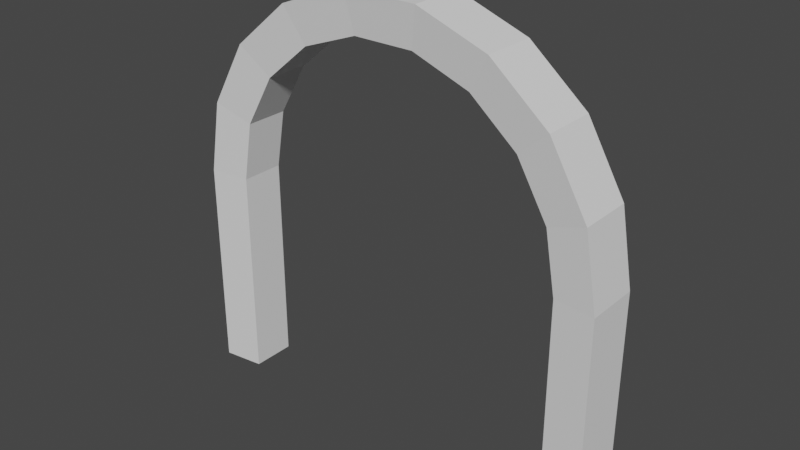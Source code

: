 # Source: gate.blend  (saved by Blender 2.91.10; exported with 4.5.12 LTS)
import bpy
from mathutils import Matrix  # noqa: F401  (used for matrix-valued properties, if any)

bpy.ops.wm.read_factory_settings(use_empty=True)
scene = bpy.context.scene
scene.name = 'Scene'

# ---- collections
col_collection = bpy.data.collections.new('Collection'); scene.collection.children.link(col_collection)

# ---- world
world_world = bpy.data.worlds.new('World'); scene.world = world_world
world_world.use_nodes = True; world_world.node_tree.nodes.clear()
_N = world_world.node_tree.nodes; _L = world_world.node_tree.links
n0 = _N.new('ShaderNodeOutputWorld'); n0.name = 'World Output'; n0.location = (300, 300)
n1 = _N.new('ShaderNodeBackground'); n1.name = 'Background'; n1.location = (10, 300)
n1.inputs[0].default_value = (0.05088, 0.05088, 0.05088, 1.0)
_L.new(n1.outputs[0], n0.inputs[0])
n0.is_active_output = True
world_world.color = (0.05088, 0.05088, 0.05088)
world_world.use_sun_shadow = False
world_world.sun_shadow_jitter_overblur = 0.0

# ---- meshes
me_cylinder = bpy.data.meshes.new('Cylinder')
me_cylinder.from_pydata([(0.3629, 2.442, -0.3057), (0.3629, 2.442, 0.3057), (0.3629, -2.442, 0.3057), (0.3629, -2.442, -0.3057), (0.3629, -2.442, 0.3057), (0.3629, -2.442, -0.3057), (0.3629, 2.442, -0.3057), (0.3629, 2.442, 0.3057), (0.3629, -2.442, -0.3057), (0.3629, -2.442, 0.3057), (1.198, -2.295, -0.3057), (1.198, -2.295, 0.3057), (1.933, -1.871, -0.3057), (1.933, -1.871, 0.3057), (2.478, -1.221, -0.3057), (2.478, -1.221, 0.3057), (1.039, 1.864, -0.2483), (1.039, 1.864, 0.2483), (0.3602, 1.984, -0.2483), (0.3602, 1.984, 0.2483), (2.768, -0.4241, -0.3057), (2.768, -0.4241, 0.3057), (2.768, 0.4241, -0.3057), (2.768, 0.4241, 0.3057), (2.478, 1.221, -0.3057), (0.3629, 2.442, -0.3057), (0.3629, 2.442, 0.3057), (1.198, 2.295, 0.3057), (1.198, 2.295, -0.3057), (1.933, 1.871, -0.3057), (2.478, 1.221, 0.3057), (1.933, 1.871, 0.3057), (1.635, 1.519, 0.2483), (1.635, 1.519, -0.2483), (2.078, 0.9918, 0.2483), (2.078, 0.9918, -0.2483), (2.314, 0.3444, 0.2483), (2.314, 0.3444, -0.2483), (2.314, -0.3444, 0.2483), (2.314, -0.3444, -0.2483), (2.078, -0.9918, 0.2483), (2.078, -0.9918, -0.2483), (1.635, -1.519, 0.2483), (1.635, -1.519, -0.2483), (1.039, -1.864, 0.2483), (1.039, -1.864, -0.2483), (0.3602, -1.984, 0.2483), (0.3602, -1.984, -0.2483), (0.3602, 1.984, 0.2483), (0.3602, 1.984, -0.2483), (0.3602, -1.984, 0.2483), (0.3602, -1.984, -0.2483), (0.3602, -1.984, -0.2483), (0.3602, -1.984, 0.2483), (0.3602, 1.984, -0.2483), (0.3602, 1.984, 0.2483), (-2.062, -2.442, 0.3057), (-2.062, -2.442, -0.3057), (-2.062, 2.442, -0.3057), (-2.062, 2.442, 0.3057), (-2.062, 1.984, 0.2483), (-2.062, 1.984, -0.2483), (-2.062, -1.984, -0.2483), (-2.062, -1.984, 0.2483), (-1.577, -2.442, 0.3057), (-1.092, -2.442, 0.3057), (-0.6069, -2.442, 0.3057), (-0.122, -2.442, 0.3057), (-1.577, -1.984, 0.2483), (-1.093, -1.984, 0.2483), (-0.6085, -1.984, 0.2483), (-0.1241, -1.984, 0.2483), (-0.122, -2.442, -0.3057), (-0.6069, -2.442, -0.3057), (-1.092, -2.442, -0.3057), (-1.577, -2.442, -0.3057), (-0.1241, -1.984, -0.2483), (-0.6085, -1.984, -0.2483), (-1.093, -1.984, -0.2483), (-1.577, -1.984, -0.2483), (-1.577, 2.442, -0.3057), (-1.092, 2.442, -0.3057), (-0.6069, 2.442, -0.3057), (-0.122, 2.442, -0.3057), (-1.577, 1.984, -0.2483), (-1.093, 1.984, -0.2483), (-0.6085, 1.984, -0.2483), (-0.1241, 1.984, -0.2483), (-0.122, 2.442, 0.3057), (-0.6069, 2.442, 0.3057), (-1.092, 2.442, 0.3057), (-1.577, 2.442, 0.3057), (-0.1241, 1.984, 0.2483), (-0.6085, 1.984, 0.2483), (-1.093, 1.984, 0.2483), (-1.577, 1.984, 0.2483), (2.295, -0.02098, -0.1055), (2.295, 2.649e-06, -0.1075), (2.295, -0.04115, -0.09936), (2.295, -0.05975, -0.08942), (2.295, -0.07604, -0.07605), (2.295, -0.08942, -0.05975), (2.295, -0.09936, -0.04116), (2.295, -0.1055, -0.02098), (2.295, -0.1075, -2.877e-07), (2.295, -0.1055, 0.02098), (2.295, -0.09936, 0.04116), (2.295, -0.08942, 0.05975), (2.295, -0.07604, 0.07605), (2.295, -0.05975, 0.08942), (2.295, -0.04115, 0.09936), (2.295, -0.02098, 0.1055), (2.295, 2.694e-06, 0.1075), (2.295, 0.02098, 0.1055), (2.295, 0.04116, 0.09936), (2.295, 0.05975, 0.08942), (2.295, 0.07605, 0.07605), (2.295, 0.08943, 0.05975), (2.295, 0.09936, 0.04116), (2.295, 0.1055, 0.02098), (2.295, 0.1076, -3.928e-07), (2.295, 0.1055, -0.02098), (2.295, 0.09936, -0.04116), (2.295, 0.08943, -0.05975), (2.295, 0.07605, -0.07605), (2.295, 0.05975, -0.08942), (2.295, 0.04116, -0.09936), (2.295, 0.02098, -0.1055)], [], [(9, 2, 3, 8), (25, 0, 1, 26), (0, 6, 7, 1), (2, 4, 5, 3), (11, 9, 8, 10), (13, 11, 10, 12), (15, 13, 12, 14), (32, 33, 35, 34), (19, 18, 16, 17), (21, 15, 14, 20), (30, 23, 22, 24), (27, 31, 29, 28), (23, 21, 20, 22), (26, 27, 28, 25), (36, 37, 39, 38), (31, 30, 24, 29), (17, 16, 33, 32), (34, 35, 37, 36), (38, 39, 41, 40), (40, 41, 43, 42), (42, 43, 45, 44), (44, 45, 47, 46), (53, 52, 51, 50), (54, 55, 48, 49), (18, 19, 55, 54), (46, 47, 52, 53), (44, 11, 13, 42), (34, 30, 31, 32), (55, 1, 7, 48), (43, 12, 10, 45), (36, 23, 30, 34), (49, 6, 0, 54), (35, 24, 22, 37), (46, 9, 11, 44), (45, 10, 8, 47), (18, 25, 28, 16), (38, 21, 23, 36), (19, 26, 1, 55), (17, 27, 26, 19), (37, 22, 20, 39), (54, 0, 25, 18), (47, 8, 3, 52), (87, 83, 6, 49), (40, 15, 21, 38), (53, 2, 9, 46), (39, 20, 14, 41), (71, 67, 4, 50), (42, 13, 15, 40), (16, 28, 29, 33), (41, 14, 12, 43), (32, 31, 27, 17), (52, 3, 5, 51), (33, 29, 24, 35), (50, 4, 2, 53), (68, 79, 62, 63), (84, 95, 60, 61), (95, 91, 59, 60), (80, 58, 59, 91), (79, 75, 57, 62), (64, 56, 57, 75), (4, 67, 72, 5), (67, 66, 73, 72), (66, 65, 74, 73), (65, 64, 75, 74), (51, 5, 72, 76), (76, 72, 73, 77), (77, 73, 74, 78), (78, 74, 75, 79), (50, 51, 76, 71), (71, 76, 77, 70), (70, 77, 78, 69), (69, 78, 79, 68), (63, 56, 64, 68), (68, 64, 65, 69), (69, 65, 66, 70), (70, 66, 67, 71), (6, 83, 88, 7), (83, 82, 89, 88), (82, 81, 90, 89), (81, 80, 91, 90), (48, 7, 88, 92), (92, 88, 89, 93), (93, 89, 90, 94), (94, 90, 91, 95), (49, 48, 92, 87), (87, 92, 93, 86), (86, 93, 94, 85), (85, 94, 95, 84), (61, 58, 80, 84), (84, 80, 81, 85), (85, 81, 82, 86), (86, 82, 83, 87), (63, 62, 57, 56), (61, 60, 59, 58), (96, 98, 99, 100, 101, 102, 103, 104, 105, 106, 107, 108, 109, 110, 111, 112, 113, 114, 115, 116, 117, 118, 119, 120, 121, 122, 123, 124, 125, 126, 127, 97)])
_uv = me_cylinder.uv_layers.new(name='UVMap')
_uv.uv.foreach_set('vector', [0.5, 0.5, 0.5, 0.5, 0.5, 1.0, 0.5, 1.0, 1.0, 1.0, 1.0, 1.0, 1.0, 0.5, 1.0, 0.5, 1.0, 1.0, 1.0, 1.0, 1.0, 0.5, 1.0, 0.5, 0.5, 0.5, 0.5, 0.5, 0.5, 1.0, 0.5, 1.0, 0.5556, 0.5, 0.5, 0.5, 0.5, 1.0, 0.5556, 1.0, 0.6111, 0.5, 0.5556, 0.5, 0.5556, 1.0, 0.6111, 1.0, 0.6667, 0.5, 0.6111, 0.5, 0.6111, 1.0, 0.6667, 1.0, 0.8889, 0.5, 0.8889, 1.0, 0.8333, 1.0, 0.8333, 0.5, 1.0, 0.5, 1.0, 1.0, 0.9444, 1.0, 0.9444, 0.5, 0.7222, 0.5, 0.6667, 0.5, 0.6667, 1.0, 0.7222, 1.0, 0.8333, 0.5, 0.7778, 0.5, 0.7778, 1.0, 0.8333, 1.0, 0.9444, 0.5, 0.8889, 0.5, 0.8889, 1.0, 0.9444, 1.0, 0.7778, 0.5, 0.7222, 0.5, 0.7222, 1.0, 0.7778, 1.0, 1.0, 0.5, 0.9444, 0.5, 0.9444, 1.0, 1.0, 1.0, 0.7778, 0.5, 0.7778, 1.0, 0.7222, 1.0, 0.7222, 0.5, 0.8889, 0.5, 0.8333, 0.5, 0.8333, 1.0, 0.8889, 1.0, 0.9444, 0.5, 0.9444, 1.0, 0.8889, 1.0, 0.8889, 0.5, 0.8333, 0.5, 0.8333, 1.0, 0.7778, 1.0, 0.7778, 0.5, 0.7222, 0.5, 0.7222, 1.0, 0.6667, 1.0, 0.6667, 0.5, 0.6667, 0.5, 0.6667, 1.0, 0.6111, 1.0, 0.6111, 0.5, 0.6111, 0.5, 0.6111, 1.0, 0.5556, 1.0, 0.5556, 0.5, 0.5556, 0.5, 0.5556, 1.0, 0.5, 1.0, 0.5, 0.5, 0.5, 0.5, 0.5, 1.0, 0.5, 1.0, 0.5, 0.5, 1.0, 1.0, 1.0, 0.5, 1.0, 0.5, 1.0, 1.0, 1.0, 1.0, 1.0, 0.5, 1.0, 0.5, 1.0, 1.0, 0.5, 0.5, 0.5, 1.0, 0.5, 1.0, 0.5, 0.5, 0.5556, 0.5, 0.5556, 0.5, 0.6111, 0.5, 0.6111, 0.5, 0.8333, 0.5, 0.8333, 0.5, 0.8889, 0.5, 0.8889, 0.5, 1.0, 0.5, 1.0, 0.5, 1.0, 0.5, 1.0, 0.5, 0.6111, 1.0, 0.6111, 1.0, 0.5556, 1.0, 0.5556, 1.0, 0.7778, 0.5, 0.7778, 0.5, 0.8333, 0.5, 0.8333, 0.5, 1.0, 1.0, 1.0, 1.0, 1.0, 1.0, 1.0, 1.0, 0.8333, 1.0, 0.8333, 1.0, 0.7778, 1.0, 0.7778, 1.0, 0.5, 0.5, 0.5, 0.5, 0.5556, 0.5, 0.5556, 0.5, 0.5556, 1.0, 0.5556, 1.0, 0.5, 1.0, 0.5, 1.0, 1.0, 1.0, 1.0, 1.0, 0.9444, 1.0, 0.9444, 1.0, 0.7222, 0.5, 0.7222, 0.5, 0.7778, 0.5, 0.7778, 0.5, 1.0, 0.5, 1.0, 0.5, 1.0, 0.5, 1.0, 0.5, 0.9444, 0.5, 0.9444, 0.5, 1.0, 0.5, 1.0, 0.5, 0.7778, 1.0, 0.7778, 1.0, 0.7222, 1.0, 0.7222, 1.0, 1.0, 1.0, 1.0, 1.0, 1.0, 1.0, 1.0, 1.0, 0.5, 1.0, 0.5, 1.0, 0.5, 1.0, 0.5, 1.0, 1.0, 1.0, 1.0, 1.0, 1.0, 1.0, 1.0, 1.0, 0.6667, 0.5, 0.6667, 0.5, 0.7222, 0.5, 0.7222, 0.5, 0.5, 0.5, 0.5, 0.5, 0.5, 0.5, 0.5, 0.5, 0.7222, 1.0, 0.7222, 1.0, 0.6667, 1.0, 0.6667, 1.0, 0.5, 0.5, 0.5, 0.5, 0.5, 0.5, 0.5, 0.5, 0.6111, 0.5, 0.6111, 0.5, 0.6667, 0.5, 0.6667, 0.5, 0.9444, 1.0, 0.9444, 1.0, 0.8889, 1.0, 0.8889, 1.0, 0.6667, 1.0, 0.6667, 1.0, 0.6111, 1.0, 0.6111, 1.0, 0.8889, 0.5, 0.8889, 0.5, 0.9444, 0.5, 0.9444, 0.5, 0.5, 1.0, 0.5, 1.0, 0.5, 1.0, 0.5, 1.0, 0.8889, 1.0, 0.8889, 1.0, 0.8333, 1.0, 0.8333, 1.0, 0.5, 0.5, 0.5, 0.5, 0.5, 0.5, 0.5, 0.5, 0.5, 0.5, 0.5, 1.0, 0.5, 1.0, 0.5, 0.5, 1.0, 1.0, 1.0, 0.5, 1.0, 0.5, 1.0, 1.0, 1.0, 0.5, 1.0, 0.5, 1.0, 0.5, 1.0, 0.5, 1.0, 1.0, 1.0, 1.0, 1.0, 0.5, 1.0, 0.5, 0.5, 1.0, 0.5, 1.0, 0.5, 1.0, 0.5, 1.0, 0.5, 0.5, 0.5, 0.5, 0.5, 1.0, 0.5, 1.0, 0.5, 0.5, 0.5, 0.5, 0.5, 1.0, 0.5, 1.0, 0.5, 0.5, 0.5, 0.5, 0.5, 1.0, 0.5, 1.0, 0.5, 0.5, 0.5, 0.5, 0.5, 1.0, 0.5, 1.0, 0.5, 0.5, 0.5, 0.5, 0.5, 1.0, 0.5, 1.0, 0.5, 1.0, 0.5, 1.0, 0.5, 1.0, 0.5, 1.0, 0.5, 1.0, 0.5, 1.0, 0.5, 1.0, 0.5, 1.0, 0.5, 1.0, 0.5, 1.0, 0.5, 1.0, 0.5, 1.0, 0.5, 1.0, 0.5, 1.0, 0.5, 1.0, 0.5, 1.0, 0.5, 0.5, 0.5, 1.0, 0.5, 1.0, 0.5, 0.5, 0.5, 0.5, 0.5, 1.0, 0.5, 1.0, 0.5, 0.5, 0.5, 0.5, 0.5, 1.0, 0.5, 1.0, 0.5, 0.5, 0.5, 0.5, 0.5, 1.0, 0.5, 1.0, 0.5, 0.5, 0.5, 0.5, 0.5, 0.5, 0.5, 0.5, 0.5, 0.5, 0.5, 0.5, 0.5, 0.5, 0.5, 0.5, 0.5, 0.5, 0.5, 0.5, 0.5, 0.5, 0.5, 0.5, 0.5, 0.5, 0.5, 0.5, 0.5, 0.5, 0.5, 0.5, 0.5, 0.5, 1.0, 1.0, 1.0, 1.0, 1.0, 0.5, 1.0, 0.5, 1.0, 1.0, 1.0, 1.0, 1.0, 0.5, 1.0, 0.5, 1.0, 1.0, 1.0, 1.0, 1.0, 0.5, 1.0, 0.5, 1.0, 1.0, 1.0, 1.0, 1.0, 0.5, 1.0, 0.5, 1.0, 0.5, 1.0, 0.5, 1.0, 0.5, 1.0, 0.5, 1.0, 0.5, 1.0, 0.5, 1.0, 0.5, 1.0, 0.5, 1.0, 0.5, 1.0, 0.5, 1.0, 0.5, 1.0, 0.5, 1.0, 0.5, 1.0, 0.5, 1.0, 0.5, 1.0, 0.5, 1.0, 1.0, 1.0, 0.5, 1.0, 0.5, 1.0, 1.0, 1.0, 1.0, 1.0, 0.5, 1.0, 0.5, 1.0, 1.0, 1.0, 1.0, 1.0, 0.5, 1.0, 0.5, 1.0, 1.0, 1.0, 1.0, 1.0, 0.5, 1.0, 0.5, 1.0, 1.0, 1.0, 1.0, 1.0, 1.0, 1.0, 1.0, 1.0, 1.0, 1.0, 1.0, 1.0, 1.0, 1.0, 1.0, 1.0, 1.0, 1.0, 1.0, 1.0, 1.0, 1.0, 1.0, 1.0, 1.0, 1.0, 1.0, 1.0, 1.0, 1.0, 1.0, 1.0, 1.0, 0.5, 0.5, 0.5, 1.0, 0.5, 1.0, 0.5, 0.5, 1.0, 1.0, 1.0, 0.5, 1.0, 0.5, 1.0, 1.0, 0.2968, 0.4854, 0.3418, 0.4717, 0.3833, 0.4496, 0.4197, 0.4197, 0.4496, 0.3833, 0.4717, 0.3418, 0.4854, 0.2968, 0.49, 0.25, 0.4854, 0.2032, 0.4717, 0.1582, 0.4496, 0.1167, 0.4197, 0.08029, 0.3833, 0.05045, 0.3418, 0.02827, 0.2968, 0.01461, 0.25, 0.01, 0.2032, 0.01461, 0.1582, 0.02827, 0.1167, 0.05045, 0.08029, 0.08029, 0.05045, 0.1167, 0.02827, 0.1582, 0.01461, 0.2032, 0.01, 0.25, 0.01461, 0.2968, 0.02827, 0.3418, 0.05045, 0.3833, 0.08029, 0.4197, 0.1167, 0.4496, 0.1582, 0.4717, 0.2032, 0.4854, 0.25, 0.49])
me_cylinder.use_remesh_fix_poles = True
me_cylinder.use_remesh_preserve_attributes = False
me_cylinder.use_mirror_vertex_groups = False
me_cylinder.update()

# ---- objects
ob_cylinder = bpy.data.objects.new('Cylinder', me_cylinder)

# ---- transforms, parenting, visibility, modifiers, constraints
ob_cylinder.location = (0.0, 0.0, 2.463)
ob_cylinder.rotation_euler = (1.571, -1.571, 0.0)
ob_cylinder.lineart.crease_threshold = 0.0

# ---- collection membership
col_collection.objects.link(ob_cylinder)

# ---- scene / render settings (as saved in the file)
scene.frame_start = 1; scene.frame_end = 250; scene.frame_set(48)
scene.render.engine = 'BLENDER_EEVEE_NEXT'
scene.cycles.use_denoising = False
scene.cycles.samples = 128
scene.cycles.sampling_pattern = 'TABULATED_SOBOL'
scene.cycles.use_adaptive_sampling = False
scene.cycles.use_light_tree = False
scene.view_settings.view_transform = 'Filmic'
bpy.context.view_layer.update()

# ---- added for rendering (the .blend has no active camera and no usable light): camera, sun
cam_auto = bpy.data.cameras.new('AutoCamera')
cam_auto.lens = 50.0
cam_auto.sensor_width = 36.0
cam_auto.clip_end = 1000.0
ob_auto_camera = bpy.data.objects.new('AutoCamera', cam_auto)
scene.collection.objects.link(ob_auto_camera)
ob_auto_camera.location = (6.38033, -7.65639, 7.92058)
ob_auto_camera.rotation_euler = (1.09748, -7.21219e-08, 0.694738)
scene.camera = ob_auto_camera
light_auto_sun = bpy.data.lights.new('AutoSun', 'SUN')
light_auto_sun.energy = 3.0
light_auto_sun.angle = 0.0523599
ob_auto_sun = bpy.data.objects.new('AutoSun', light_auto_sun)
scene.collection.objects.link(ob_auto_sun)
ob_auto_sun.rotation_euler = (0.872665, 0.174533, 0.523599)
bpy.context.view_layer.update()

